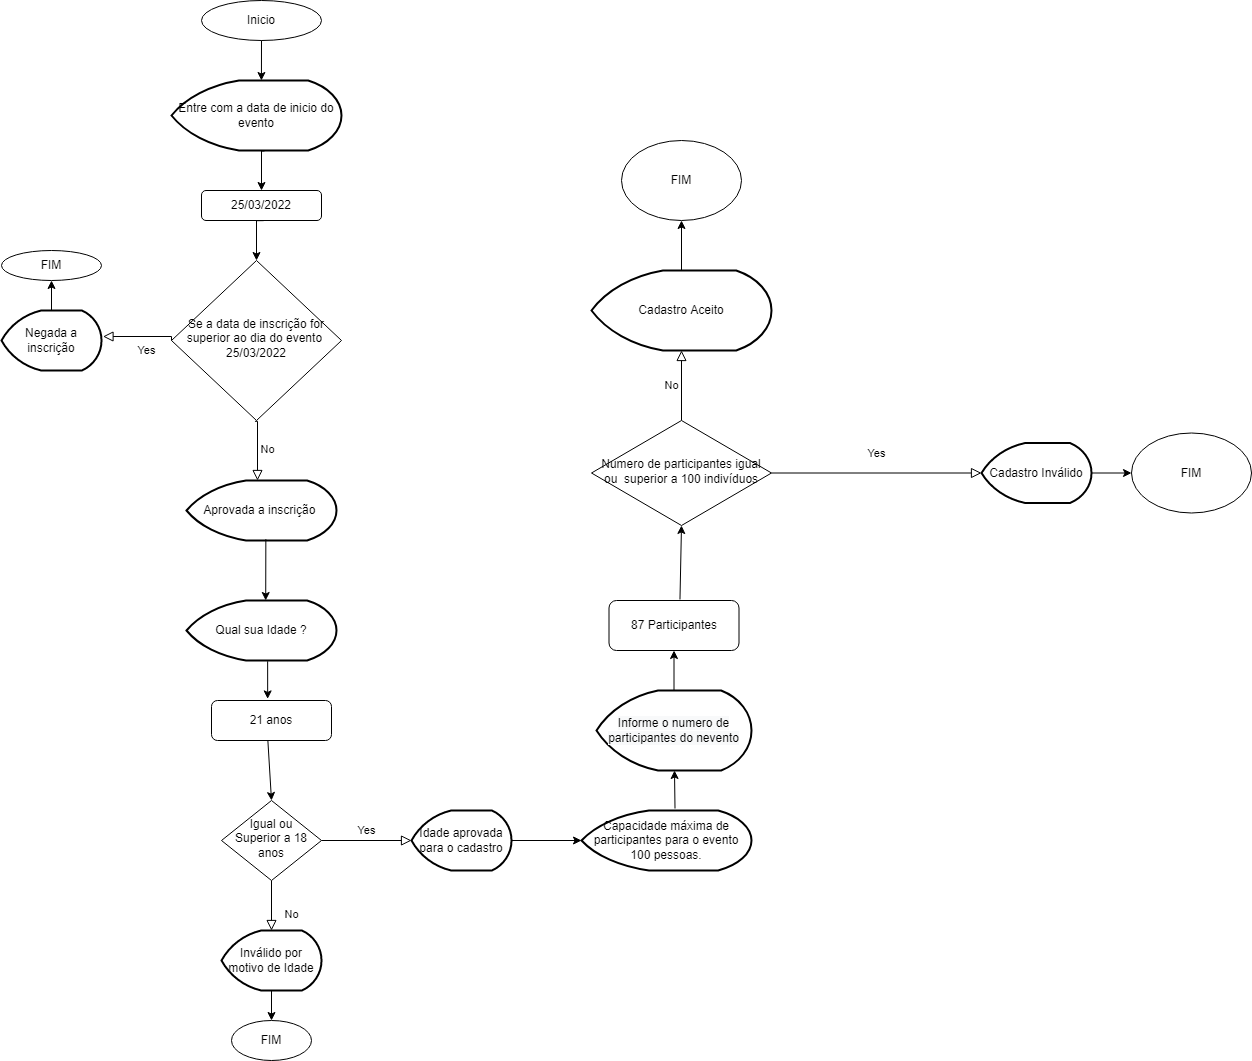

The diagram above was exported from draw.io. Its source (the exported page's mxGraphModel, read from the mxfile embedded in the PNG):
<mxGraphModel dx="1463" dy="397" grid="1" gridSize="10" guides="1" tooltips="1" connect="1" arrows="1" fold="1" page="1" pageScale="1" pageWidth="827" pageHeight="1169" math="0" shadow="0">
  <root>
    <mxCell id="WIyWlLk6GJQsqaUBKTNV-0" />
    <mxCell id="WIyWlLk6GJQsqaUBKTNV-1" parent="WIyWlLk6GJQsqaUBKTNV-0" />
    <mxCell id="WIyWlLk6GJQsqaUBKTNV-6" value="Se a data de inscrição for superior ao dia do evento&amp;nbsp; 25/03/2022" style="rhombus;whiteSpace=wrap;html=1;shadow=0;fontFamily=Helvetica;fontSize=12;align=center;strokeWidth=1;spacing=6;spacingTop=-4;" parent="WIyWlLk6GJQsqaUBKTNV-1" vertex="1">
      <mxGeometry x="110" y="360" width="170" height="160" as="geometry" />
    </mxCell>
    <mxCell id="WIyWlLk6GJQsqaUBKTNV-8" value="No" style="rounded=0;html=1;jettySize=auto;orthogonalLoop=1;fontSize=11;endArrow=block;endFill=0;endSize=8;strokeWidth=1;shadow=0;labelBackgroundColor=none;edgeStyle=orthogonalEdgeStyle;entryX=0.5;entryY=0;entryDx=0;entryDy=0;entryPerimeter=0;" parent="WIyWlLk6GJQsqaUBKTNV-1" source="WIyWlLk6GJQsqaUBKTNV-10" target="i43eqi6pT80xIDUerEep-28" edge="1">
      <mxGeometry x="0.3333" y="20" relative="1" as="geometry">
        <mxPoint as="offset" />
        <mxPoint x="210" y="1030" as="targetPoint" />
        <Array as="points" />
      </mxGeometry>
    </mxCell>
    <mxCell id="WIyWlLk6GJQsqaUBKTNV-9" value="Yes" style="edgeStyle=orthogonalEdgeStyle;rounded=0;html=1;jettySize=auto;orthogonalLoop=1;fontSize=11;endArrow=block;endFill=0;endSize=8;strokeWidth=1;shadow=0;labelBackgroundColor=none;entryX=0;entryY=0.5;entryDx=0;entryDy=0;entryPerimeter=0;" parent="WIyWlLk6GJQsqaUBKTNV-1" source="WIyWlLk6GJQsqaUBKTNV-10" target="i43eqi6pT80xIDUerEep-30" edge="1">
      <mxGeometry y="10" relative="1" as="geometry">
        <mxPoint as="offset" />
        <mxPoint x="380" y="1090" as="targetPoint" />
      </mxGeometry>
    </mxCell>
    <mxCell id="WIyWlLk6GJQsqaUBKTNV-10" value="Igual ou Superior a 18 anos" style="rhombus;whiteSpace=wrap;html=1;shadow=0;fontFamily=Helvetica;fontSize=12;align=center;strokeWidth=1;spacing=6;spacingTop=-4;" parent="WIyWlLk6GJQsqaUBKTNV-1" vertex="1">
      <mxGeometry x="160" y="900" width="100" height="80" as="geometry" />
    </mxCell>
    <mxCell id="i43eqi6pT80xIDUerEep-0" value="Inicio" style="ellipse;whiteSpace=wrap;html=1;" vertex="1" parent="WIyWlLk6GJQsqaUBKTNV-1">
      <mxGeometry x="140" y="100" width="120" height="40" as="geometry" />
    </mxCell>
    <mxCell id="i43eqi6pT80xIDUerEep-5" value="" style="edgeStyle=orthogonalEdgeStyle;rounded=0;orthogonalLoop=1;jettySize=auto;html=1;exitX=0.547;exitY=1.007;exitDx=0;exitDy=0;exitPerimeter=0;" edge="1" parent="WIyWlLk6GJQsqaUBKTNV-1" source="i43eqi6pT80xIDUerEep-2" target="i43eqi6pT80xIDUerEep-53">
      <mxGeometry relative="1" as="geometry">
        <mxPoint x="202.68000000000006" y="289.69999999999993" as="targetPoint" />
        <Array as="points">
          <mxPoint x="200" y="250" />
        </Array>
      </mxGeometry>
    </mxCell>
    <mxCell id="i43eqi6pT80xIDUerEep-2" value="Entre com a data de inicio do evento" style="strokeWidth=2;html=1;shape=mxgraph.flowchart.display;whiteSpace=wrap;" vertex="1" parent="WIyWlLk6GJQsqaUBKTNV-1">
      <mxGeometry x="110" y="180" width="170" height="70" as="geometry" />
    </mxCell>
    <mxCell id="i43eqi6pT80xIDUerEep-9" value="" style="edgeStyle=orthogonalEdgeStyle;rounded=0;orthogonalLoop=1;jettySize=auto;html=1;exitX=0.518;exitY=1.005;exitDx=0;exitDy=0;exitPerimeter=0;entryX=0.5;entryY=0;entryDx=0;entryDy=0;" edge="1" parent="WIyWlLk6GJQsqaUBKTNV-1" source="i43eqi6pT80xIDUerEep-53" target="WIyWlLk6GJQsqaUBKTNV-6">
      <mxGeometry relative="1" as="geometry">
        <mxPoint x="194.67" y="370" as="sourcePoint" />
        <mxPoint x="194.67" y="410" as="targetPoint" />
        <Array as="points">
          <mxPoint x="203" y="320" />
        </Array>
      </mxGeometry>
    </mxCell>
    <mxCell id="i43eqi6pT80xIDUerEep-11" value="No" style="edgeStyle=orthogonalEdgeStyle;rounded=0;html=1;jettySize=auto;orthogonalLoop=1;fontSize=11;endArrow=block;endFill=0;endSize=8;strokeWidth=1;shadow=0;labelBackgroundColor=none;exitX=0.5;exitY=0;exitDx=0;exitDy=0;entryX=0.5;entryY=1;entryDx=0;entryDy=0;entryPerimeter=0;" edge="1" parent="WIyWlLk6GJQsqaUBKTNV-1" source="i43eqi6pT80xIDUerEep-40" target="i43eqi6pT80xIDUerEep-49">
      <mxGeometry y="10" relative="1" as="geometry">
        <mxPoint as="offset" />
        <mxPoint x="620" y="480" as="sourcePoint" />
        <mxPoint x="620" y="360" as="targetPoint" />
        <Array as="points" />
      </mxGeometry>
    </mxCell>
    <mxCell id="i43eqi6pT80xIDUerEep-12" value="Yes" style="rounded=0;html=1;jettySize=auto;orthogonalLoop=1;fontSize=11;endArrow=block;endFill=0;endSize=8;strokeWidth=1;shadow=0;labelBackgroundColor=none;edgeStyle=orthogonalEdgeStyle;entryX=1.015;entryY=0.441;entryDx=0;entryDy=0;entryPerimeter=0;exitX=0;exitY=0.5;exitDx=0;exitDy=0;" edge="1" parent="WIyWlLk6GJQsqaUBKTNV-1" source="WIyWlLk6GJQsqaUBKTNV-6" target="i43eqi6pT80xIDUerEep-14">
      <mxGeometry x="-0.1874" y="14" relative="1" as="geometry">
        <mxPoint as="offset" />
        <mxPoint x="110" y="436" as="sourcePoint" />
        <mxPoint x="-10" y="470" as="targetPoint" />
        <Array as="points">
          <mxPoint x="110" y="436" />
          <mxPoint x="41" y="436" />
        </Array>
      </mxGeometry>
    </mxCell>
    <mxCell id="i43eqi6pT80xIDUerEep-13" value="FIM" style="ellipse;whiteSpace=wrap;html=1;" vertex="1" parent="WIyWlLk6GJQsqaUBKTNV-1">
      <mxGeometry x="-60" y="350" width="100" height="30" as="geometry" />
    </mxCell>
    <mxCell id="i43eqi6pT80xIDUerEep-14" value="Negada a inscrição" style="strokeWidth=2;html=1;shape=mxgraph.flowchart.display;whiteSpace=wrap;" vertex="1" parent="WIyWlLk6GJQsqaUBKTNV-1">
      <mxGeometry x="-60" y="410" width="100" height="60" as="geometry" />
    </mxCell>
    <mxCell id="i43eqi6pT80xIDUerEep-15" value="" style="endArrow=classic;html=1;rounded=0;entryX=0.5;entryY=1;entryDx=0;entryDy=0;exitX=0.5;exitY=0;exitDx=0;exitDy=0;exitPerimeter=0;" edge="1" parent="WIyWlLk6GJQsqaUBKTNV-1" source="i43eqi6pT80xIDUerEep-14" target="i43eqi6pT80xIDUerEep-13">
      <mxGeometry width="50" height="50" relative="1" as="geometry">
        <mxPoint x="-70" y="440" as="sourcePoint" />
        <mxPoint x="-20" y="390" as="targetPoint" />
      </mxGeometry>
    </mxCell>
    <mxCell id="i43eqi6pT80xIDUerEep-17" value="No" style="edgeStyle=orthogonalEdgeStyle;rounded=0;html=1;jettySize=auto;orthogonalLoop=1;fontSize=11;endArrow=block;endFill=0;endSize=8;strokeWidth=1;shadow=0;labelBackgroundColor=none;exitX=0.491;exitY=1.005;exitDx=0;exitDy=0;exitPerimeter=0;" edge="1" parent="WIyWlLk6GJQsqaUBKTNV-1" source="WIyWlLk6GJQsqaUBKTNV-6">
      <mxGeometry y="10" relative="1" as="geometry">
        <mxPoint as="offset" />
        <mxPoint x="194.67" y="530" as="sourcePoint" />
        <mxPoint x="196" y="580" as="targetPoint" />
        <Array as="points">
          <mxPoint x="196" y="521" />
        </Array>
      </mxGeometry>
    </mxCell>
    <mxCell id="i43eqi6pT80xIDUerEep-18" value="Aprovada a inscrição&amp;nbsp;" style="strokeWidth=2;html=1;shape=mxgraph.flowchart.display;whiteSpace=wrap;" vertex="1" parent="WIyWlLk6GJQsqaUBKTNV-1">
      <mxGeometry x="125" y="580" width="150" height="60" as="geometry" />
    </mxCell>
    <mxCell id="i43eqi6pT80xIDUerEep-19" value="" style="endArrow=classic;html=1;rounded=0;exitX=0.529;exitY=0.978;exitDx=0;exitDy=0;exitPerimeter=0;entryX=0.528;entryY=0;entryDx=0;entryDy=0;entryPerimeter=0;" edge="1" parent="WIyWlLk6GJQsqaUBKTNV-1" source="i43eqi6pT80xIDUerEep-18" target="i43eqi6pT80xIDUerEep-20">
      <mxGeometry width="50" height="50" relative="1" as="geometry">
        <mxPoint x="210" y="690" as="sourcePoint" />
        <mxPoint x="210" y="750" as="targetPoint" />
        <Array as="points" />
      </mxGeometry>
    </mxCell>
    <mxCell id="i43eqi6pT80xIDUerEep-20" value="Qual sua Idade ?" style="strokeWidth=2;html=1;shape=mxgraph.flowchart.display;whiteSpace=wrap;" vertex="1" parent="WIyWlLk6GJQsqaUBKTNV-1">
      <mxGeometry x="125" y="700" width="150" height="60" as="geometry" />
    </mxCell>
    <mxCell id="i43eqi6pT80xIDUerEep-23" value="FIM" style="ellipse;whiteSpace=wrap;html=1;" vertex="1" parent="WIyWlLk6GJQsqaUBKTNV-1">
      <mxGeometry x="170" y="1120" width="80" height="40" as="geometry" />
    </mxCell>
    <mxCell id="i43eqi6pT80xIDUerEep-24" value="21 anos" style="rounded=1;whiteSpace=wrap;html=1;fontSize=12;glass=0;strokeWidth=1;shadow=0;" vertex="1" parent="WIyWlLk6GJQsqaUBKTNV-1">
      <mxGeometry x="150" y="800" width="120" height="40" as="geometry" />
    </mxCell>
    <mxCell id="i43eqi6pT80xIDUerEep-25" value="" style="endArrow=classic;html=1;rounded=0;entryX=0.468;entryY=-0.04;entryDx=0;entryDy=0;entryPerimeter=0;exitX=0.541;exitY=1.012;exitDx=0;exitDy=0;exitPerimeter=0;" edge="1" parent="WIyWlLk6GJQsqaUBKTNV-1" source="i43eqi6pT80xIDUerEep-20" target="i43eqi6pT80xIDUerEep-24">
      <mxGeometry width="50" height="50" relative="1" as="geometry">
        <mxPoint x="190" y="850" as="sourcePoint" />
        <mxPoint x="240" y="800" as="targetPoint" />
      </mxGeometry>
    </mxCell>
    <mxCell id="i43eqi6pT80xIDUerEep-26" value="" style="endArrow=classic;html=1;rounded=0;exitX=0.47;exitY=1.011;exitDx=0;exitDy=0;exitPerimeter=0;entryX=0.5;entryY=0;entryDx=0;entryDy=0;" edge="1" parent="WIyWlLk6GJQsqaUBKTNV-1" source="i43eqi6pT80xIDUerEep-24" target="WIyWlLk6GJQsqaUBKTNV-10">
      <mxGeometry width="50" height="50" relative="1" as="geometry">
        <mxPoint x="213" y="840" as="sourcePoint" />
        <mxPoint x="207" y="890" as="targetPoint" />
        <Array as="points" />
      </mxGeometry>
    </mxCell>
    <mxCell id="i43eqi6pT80xIDUerEep-28" value="Inválido por motivo de Idade" style="strokeWidth=2;html=1;shape=mxgraph.flowchart.display;whiteSpace=wrap;" vertex="1" parent="WIyWlLk6GJQsqaUBKTNV-1">
      <mxGeometry x="160" y="1030" width="100" height="60" as="geometry" />
    </mxCell>
    <mxCell id="i43eqi6pT80xIDUerEep-29" value="" style="endArrow=classic;html=1;rounded=0;exitX=0.5;exitY=1;exitDx=0;exitDy=0;exitPerimeter=0;" edge="1" parent="WIyWlLk6GJQsqaUBKTNV-1" source="i43eqi6pT80xIDUerEep-28" target="i43eqi6pT80xIDUerEep-23">
      <mxGeometry width="50" height="50" relative="1" as="geometry">
        <mxPoint x="195" y="1350" as="sourcePoint" />
        <mxPoint x="195" y="1388" as="targetPoint" />
      </mxGeometry>
    </mxCell>
    <mxCell id="i43eqi6pT80xIDUerEep-30" value="Idade aprovada para o cadastro" style="strokeWidth=2;html=1;shape=mxgraph.flowchart.display;whiteSpace=wrap;" vertex="1" parent="WIyWlLk6GJQsqaUBKTNV-1">
      <mxGeometry x="350" y="910" width="100" height="60" as="geometry" />
    </mxCell>
    <mxCell id="i43eqi6pT80xIDUerEep-31" value="" style="endArrow=classic;html=1;rounded=0;entryX=0;entryY=0.5;entryDx=0;entryDy=0;entryPerimeter=0;exitX=1;exitY=0.5;exitDx=0;exitDy=0;exitPerimeter=0;" edge="1" parent="WIyWlLk6GJQsqaUBKTNV-1" source="i43eqi6pT80xIDUerEep-30" target="i43eqi6pT80xIDUerEep-32">
      <mxGeometry width="50" height="50" relative="1" as="geometry">
        <mxPoint x="450" y="1060" as="sourcePoint" />
        <mxPoint x="450" y="1000" as="targetPoint" />
      </mxGeometry>
    </mxCell>
    <mxCell id="i43eqi6pT80xIDUerEep-32" value="Capacidade máxima de participantes para o evento 100 pessoas." style="strokeWidth=2;html=1;shape=mxgraph.flowchart.display;whiteSpace=wrap;" vertex="1" parent="WIyWlLk6GJQsqaUBKTNV-1">
      <mxGeometry x="520" y="910" width="170" height="60" as="geometry" />
    </mxCell>
    <mxCell id="i43eqi6pT80xIDUerEep-33" value="87 Participantes" style="rounded=1;whiteSpace=wrap;html=1;fontSize=12;glass=0;strokeWidth=1;shadow=0;" vertex="1" parent="WIyWlLk6GJQsqaUBKTNV-1">
      <mxGeometry x="547.5" y="700" width="130" height="50" as="geometry" />
    </mxCell>
    <mxCell id="i43eqi6pT80xIDUerEep-37" value="&#10;&#10;&lt;span style=&quot;color: rgb(0, 0, 0); font-family: helvetica; font-size: 12px; font-style: normal; font-weight: 400; letter-spacing: normal; text-align: center; text-indent: 0px; text-transform: none; word-spacing: 0px; background-color: rgb(248, 249, 250); display: inline; float: none;&quot;&gt;Informe o numero de participantes do nevento&lt;/span&gt;&#10;&#10;" style="strokeWidth=2;html=1;shape=mxgraph.flowchart.display;whiteSpace=wrap;" vertex="1" parent="WIyWlLk6GJQsqaUBKTNV-1">
      <mxGeometry x="535" y="790" width="155" height="80" as="geometry" />
    </mxCell>
    <mxCell id="i43eqi6pT80xIDUerEep-38" value="" style="endArrow=classic;html=1;rounded=0;exitX=0.55;exitY=-0.033;exitDx=0;exitDy=0;exitPerimeter=0;" edge="1" parent="WIyWlLk6GJQsqaUBKTNV-1" source="i43eqi6pT80xIDUerEep-32" target="i43eqi6pT80xIDUerEep-37">
      <mxGeometry width="50" height="50" relative="1" as="geometry">
        <mxPoint x="440" y="940" as="sourcePoint" />
        <mxPoint x="490" y="890" as="targetPoint" />
      </mxGeometry>
    </mxCell>
    <mxCell id="i43eqi6pT80xIDUerEep-39" value="" style="endArrow=classic;html=1;rounded=0;entryX=0.5;entryY=1;entryDx=0;entryDy=0;" edge="1" parent="WIyWlLk6GJQsqaUBKTNV-1" source="i43eqi6pT80xIDUerEep-37" target="i43eqi6pT80xIDUerEep-33">
      <mxGeometry width="50" height="50" relative="1" as="geometry">
        <mxPoint x="435" y="780" as="sourcePoint" />
        <mxPoint x="450" y="720" as="targetPoint" />
      </mxGeometry>
    </mxCell>
    <mxCell id="i43eqi6pT80xIDUerEep-40" value="Numero de participantes igual ou&amp;nbsp; superior a 100 indivíduos" style="rhombus;whiteSpace=wrap;html=1;shadow=0;fontFamily=Helvetica;fontSize=12;align=center;strokeWidth=1;spacing=6;spacingTop=-4;" vertex="1" parent="WIyWlLk6GJQsqaUBKTNV-1">
      <mxGeometry x="530" y="520" width="180" height="105" as="geometry" />
    </mxCell>
    <mxCell id="i43eqi6pT80xIDUerEep-41" value="Yes" style="rounded=0;html=1;jettySize=auto;orthogonalLoop=1;fontSize=11;endArrow=block;endFill=0;endSize=8;strokeWidth=1;shadow=0;labelBackgroundColor=none;edgeStyle=orthogonalEdgeStyle;exitX=1;exitY=0.5;exitDx=0;exitDy=0;" edge="1" parent="WIyWlLk6GJQsqaUBKTNV-1" source="i43eqi6pT80xIDUerEep-40" target="i43eqi6pT80xIDUerEep-48">
      <mxGeometry y="20" relative="1" as="geometry">
        <mxPoint as="offset" />
        <mxPoint x="780" y="573" as="sourcePoint" />
        <mxPoint x="920" y="568" as="targetPoint" />
        <Array as="points" />
      </mxGeometry>
    </mxCell>
    <mxCell id="i43eqi6pT80xIDUerEep-42" value="FIM" style="ellipse;whiteSpace=wrap;html=1;" vertex="1" parent="WIyWlLk6GJQsqaUBKTNV-1">
      <mxGeometry x="1070" y="532.5" width="120" height="80" as="geometry" />
    </mxCell>
    <mxCell id="i43eqi6pT80xIDUerEep-43" value="" style="endArrow=classic;html=1;rounded=0;exitX=0.546;exitY=-0.02;exitDx=0;exitDy=0;exitPerimeter=0;entryX=0.5;entryY=1;entryDx=0;entryDy=0;" edge="1" parent="WIyWlLk6GJQsqaUBKTNV-1" source="i43eqi6pT80xIDUerEep-33" target="i43eqi6pT80xIDUerEep-40">
      <mxGeometry width="50" height="50" relative="1" as="geometry">
        <mxPoint x="400" y="630" as="sourcePoint" />
        <mxPoint x="441" y="610" as="targetPoint" />
      </mxGeometry>
    </mxCell>
    <mxCell id="i43eqi6pT80xIDUerEep-46" value="" style="endArrow=classic;html=1;rounded=0;exitX=1;exitY=0.5;exitDx=0;exitDy=0;exitPerimeter=0;" edge="1" parent="WIyWlLk6GJQsqaUBKTNV-1" source="i43eqi6pT80xIDUerEep-48" target="i43eqi6pT80xIDUerEep-42">
      <mxGeometry width="50" height="50" relative="1" as="geometry">
        <mxPoint x="753.3600000000001" y="562.3599999999999" as="sourcePoint" />
        <mxPoint x="850" y="560" as="targetPoint" />
      </mxGeometry>
    </mxCell>
    <mxCell id="i43eqi6pT80xIDUerEep-48" value="&lt;span&gt;Cadastro Inválido&lt;/span&gt;" style="strokeWidth=2;html=1;shape=mxgraph.flowchart.display;whiteSpace=wrap;" vertex="1" parent="WIyWlLk6GJQsqaUBKTNV-1">
      <mxGeometry x="920" y="542.5" width="110" height="60" as="geometry" />
    </mxCell>
    <mxCell id="i43eqi6pT80xIDUerEep-49" value="Cadastro Aceito" style="strokeWidth=2;html=1;shape=mxgraph.flowchart.display;whiteSpace=wrap;" vertex="1" parent="WIyWlLk6GJQsqaUBKTNV-1">
      <mxGeometry x="530" y="370" width="180" height="80" as="geometry" />
    </mxCell>
    <mxCell id="i43eqi6pT80xIDUerEep-50" value="" style="endArrow=classic;html=1;rounded=0;exitX=0.5;exitY=0;exitDx=0;exitDy=0;exitPerimeter=0;entryX=0.5;entryY=1;entryDx=0;entryDy=0;" edge="1" parent="WIyWlLk6GJQsqaUBKTNV-1" source="i43eqi6pT80xIDUerEep-49" target="i43eqi6pT80xIDUerEep-51">
      <mxGeometry width="50" height="50" relative="1" as="geometry">
        <mxPoint x="650" y="250" as="sourcePoint" />
        <mxPoint x="650" y="190" as="targetPoint" />
      </mxGeometry>
    </mxCell>
    <mxCell id="i43eqi6pT80xIDUerEep-51" value="FIM" style="ellipse;whiteSpace=wrap;html=1;" vertex="1" parent="WIyWlLk6GJQsqaUBKTNV-1">
      <mxGeometry x="560" y="240" width="120" height="80" as="geometry" />
    </mxCell>
    <mxCell id="i43eqi6pT80xIDUerEep-52" value="" style="endArrow=classic;html=1;rounded=0;entryX=0.529;entryY=0;entryDx=0;entryDy=0;entryPerimeter=0;" edge="1" parent="WIyWlLk6GJQsqaUBKTNV-1" source="i43eqi6pT80xIDUerEep-0" target="i43eqi6pT80xIDUerEep-2">
      <mxGeometry width="50" height="50" relative="1" as="geometry">
        <mxPoint x="200" y="140" as="sourcePoint" />
        <mxPoint x="250" y="90" as="targetPoint" />
      </mxGeometry>
    </mxCell>
    <mxCell id="i43eqi6pT80xIDUerEep-53" value="&lt;span&gt;25/03/2022&lt;/span&gt;" style="rounded=1;whiteSpace=wrap;html=1;" vertex="1" parent="WIyWlLk6GJQsqaUBKTNV-1">
      <mxGeometry x="140" y="290" width="120" height="30" as="geometry" />
    </mxCell>
  </root>
</mxGraphModel>